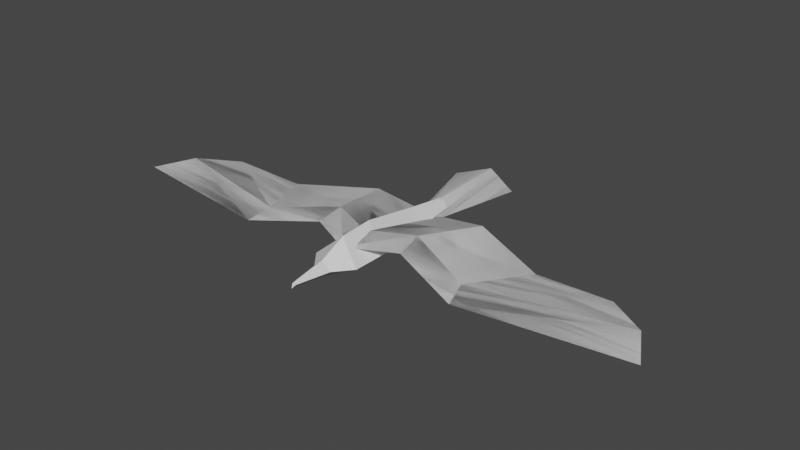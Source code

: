 # Source: bird1.blend  (saved by Blender 3.6.11; exported with 4.5.12 LTS)
import bpy
from mathutils import Matrix  # noqa: F401  (used for matrix-valued properties, if any)

bpy.ops.wm.read_factory_settings(use_empty=True)
scene = bpy.context.scene
scene.name = 'Scene'

# ---- materials (node trees are filled in below, after node groups)
mat_material_001 = bpy.data.materials.new('Material.001')
mat_material_001.use_transparent_shadow = False

# ---- material node trees
mat_material_001.use_nodes = True; mat_material_001.node_tree.nodes.clear()
_N = mat_material_001.node_tree.nodes; _L = mat_material_001.node_tree.links
n0 = _N.new('ShaderNodeBsdfPrincipled'); n0.name = 'Principled BSDF'; n0.location = (10, 300)
n0.distribution = 'GGX'
n0.subsurface_method = 'RANDOM_WALK_SKIN'
n0.inputs[3].default_value = 1.45
n0.inputs[27].default_value = (0.0, 0.0, 0.0, 1.0)
n0.inputs[28].default_value = 1.0
n1 = _N.new('ShaderNodeOutputMaterial'); n1.name = 'Material Output'; n1.location = (300, 300)
_L.new(n0.outputs[0], n1.inputs[0])
n1.is_active_output = True

# ---- world
world_world = bpy.data.worlds.new('World'); scene.world = world_world
world_world.use_nodes = True; world_world.node_tree.nodes.clear()
_N = world_world.node_tree.nodes; _L = world_world.node_tree.links
n0 = _N.new('ShaderNodeOutputWorld'); n0.name = 'World Output'; n0.location = (300, 300)
n1 = _N.new('ShaderNodeBackground'); n1.name = 'Background'; n1.location = (10, 300)
n1.inputs[0].default_value = (0.05088, 0.05088, 0.05088, 1.0)
_L.new(n1.outputs[0], n0.inputs[0])
n0.is_active_output = True
world_world.color = (0.05088, 0.05088, 0.05088)
world_world.use_sun_shadow = False
world_world.sun_shadow_jitter_overblur = 0.0

# ---- meshes
me_mesh = bpy.data.meshes.new('Mesh')
me_mesh.from_pydata([(-0.224, 9.808e-11, 0.377), (-0.08736, 1.209e-11, 0.5426), (-5.211e-11, 0.1967, 0.2903), (-8.128e-12, 0.07669, 0.5426), (0.224, -9.791e-11, 0.377), (0.08736, -1.205e-11, 0.5426), (-7.201e-11, -0.1415, 0.2658), (-7.562e-11, -0.07669, 0.5426), (1.283e-10, -0.02627, 0.8966), (-0.01897, 3.494e-10, 0.8667), (0.01897, -1.87e-10, 0.8667), (-1.862e-11, 0.02627, 0.8369), (-1.995e-15, -0.05462, -0.8603), (-0.1016, 0.006299, -0.9838), (4.474e-15, 0.05836, -1.052), (0.1016, 0.006299, -0.9838), (7.595e-15, 0.1225, -0.605), (-0.1318, -0.01604, -0.605), (-7.805e-15, -0.1546, -0.605), (0.1318, -0.01604, -0.605), (1.228e-14, 0.2169, -0.03825), (-0.2104, -0.01095, 0.005117), (-9.281e-11, -0.1957, 0.04848), (0.2104, -0.01095, 0.005117), (-2.081, -0.001097, -0.5177), (-2.66, -0.008437, 0.1057), (0.02681, -0.05879, -0.8811), (0.02681, 0.1006, 0.3166), (-1.119, -0.009437, 0.3125), (-1.354, -0.03341, -0.5411), (-0.4497, 0.1085, 0.09369), (-0.5922, 0.03638, -0.8482), (0.02681, 0.1536, 0.04109), (-0.4321, 0.1651, -0.1552), (-1.068, 0.05042, 0.08796), (-2.463, 0.01907, -0.2545), (2.081, -0.001097, -0.5177), (2.66, -0.008437, 0.1057), (-0.02681, -0.05879, -0.8811), (-0.02681, 0.1006, 0.3166), (1.119, -0.009437, 0.3125), (1.354, -0.03341, -0.5411), (0.4497, 0.1085, 0.09369), (0.5922, 0.03638, -0.8482), (-0.02681, 0.1536, 0.04109), (0.4321, 0.1651, -0.1552), (1.068, 0.05042, 0.08796), (2.463, 0.01907, -0.2545), (-0.3125, -0.01241, -1.669), (-0.0827, -0.04296, -0.7683), (0.3338, -0.01241, -1.669), (0.104, -0.04296, -0.7683), (0.01066, 0.09288, -1.784), (0.01066, 0.06233, -0.8834), (-2.081, -0.001097, -0.5177), (-2.66, -0.008437, 0.1057), (0.02681, -0.05879, -0.8811), (0.02681, 0.1006, 0.3166), (-1.119, -0.009437, 0.3125), (-1.354, -0.03341, -0.5411), (-0.4497, 0.1085, 0.09369), (-0.5922, 0.03638, -0.8482), (0.02681, 0.1536, 0.04109), (-0.4321, 0.1651, -0.1552), (-1.068, 0.05042, 0.08796), (-2.463, 0.01907, -0.2545), (2.081, -0.001097, -0.5177), (2.66, -0.008437, 0.1057), (-0.02681, -0.05879, -0.8811), (-0.02681, 0.1006, 0.3166), (1.119, -0.009437, 0.3125), (1.354, -0.03341, -0.5411), (0.4497, 0.1085, 0.09369), (0.5922, 0.03638, -0.8482), (-0.02681, 0.1536, 0.04109), (0.4321, 0.1651, -0.1552), (1.068, 0.05042, 0.08796), (2.463, 0.01907, -0.2545), (-0.3125, -0.01241, -1.669), (-0.0827, -0.04296, -0.7683), (0.3338, -0.01241, -1.669), (0.104, -0.04296, -0.7683), (0.01066, 0.09288, -1.784), (0.01066, 0.06233, -0.8834)], [], [(0, 1, 3, 2), (2, 3, 5, 4), (4, 5, 7, 6), (6, 7, 1, 0), (9, 8, 10, 11), (12, 13, 14, 15), (1, 7, 8, 9), (7, 5, 10, 8), (5, 3, 11, 10), (3, 1, 9, 11), (6, 0, 21, 22), (0, 2, 20, 21), (2, 4, 23, 20), (4, 6, 22, 23), (17, 16, 14, 13), (18, 17, 13, 12), (19, 18, 12, 15), (16, 19, 15, 14), (21, 20, 16, 17), (22, 21, 17, 18), (23, 22, 18, 19), (20, 23, 19, 16), (35, 25, 28, 34), (34, 28, 30, 33), (33, 30, 27, 32), (31, 33, 32, 26), (29, 34, 33, 31), (24, 35, 34, 29), (47, 46, 40, 37), (46, 45, 42, 40), (45, 44, 39, 42), (43, 38, 44, 45), (41, 43, 45, 46), (36, 41, 46, 47), (52, 53, 51, 50), (48, 49, 53, 52), (65, 64, 58, 55), (64, 63, 60, 58), (63, 62, 57, 60), (61, 56, 62, 63), (59, 61, 63, 64), (54, 59, 64, 65), (77, 67, 70, 76), (76, 70, 72, 75), (75, 72, 69, 74), (73, 75, 74, 68), (71, 76, 75, 73), (66, 77, 76, 71), (82, 80, 81, 83), (78, 82, 83, 79)])
me_mesh.polygons.foreach_set('use_smooth', [True] * 50)
_k = set([(0, 1), (0, 2), (0, 6), (0, 21), (1, 3), (1, 7), (1, 9), (2, 3), (2, 4), (2, 20), (3, 5), (3, 11), (4, 5), (4, 6), (4, 23), (5, 7), (5, 10), (6, 7), (6, 22), (7, 8), (8, 9), (8, 10), (9, 11), (10, 11), (12, 13), (12, 15), (12, 18), (13, 14), (13, 17), (14, 15), (14, 16), (15, 19), (16, 17), (16, 19), (16, 20), (17, 18), (17, 21), (18, 19), (18, 22), (19, 23), (20, 21), (20, 23), (21, 22), (22, 23), (24, 29), (24, 35), (25, 28), (25, 35), (26, 31), (26, 32), (27, 30), (27, 32), (28, 30), (28, 34), (29, 31), (29, 34), (30, 33), (31, 33), (32, 33), (33, 34), (34, 35), (36, 41), (36, 47), (37, 40), (37, 47), (38, 43), (38, 44), (39, 42), (39, 44), (40, 42), (40, 46), (41, 43), (41, 46), (42, 45), (43, 45), (44, 45), (45, 46), (46, 47), (48, 49), (48, 52), (49, 53), (50, 51), (50, 52), (51, 53), (52, 53), (54, 59), (54, 65), (55, 58), (55, 65), (56, 61), (56, 62), (57, 60), (57, 62), (58, 60), (58, 64), (59, 61), (59, 64), (60, 63), (61, 63), (62, 63), (63, 64), (64, 65), (66, 71), (66, 77), (67, 70), (67, 77), (68, 73), (68, 74), (69, 72), (69, 74), (70, 72), (70, 76), (71, 73), (71, 76), (72, 75), (73, 75), (74, 75), (75, 76), (76, 77), (78, 79), (78, 82), (79, 83), (80, 81), (80, 82), (81, 83), (82, 83)])
me_mesh.attributes.new('sharp_edge', 'BOOLEAN', 'EDGE').data.foreach_set('value', [ (min(e.vertices), max(e.vertices)) in _k for e in me_mesh.edges])
_uv = me_mesh.uv_layers.new(name='map1')
_uv.uv.foreach_set('vector', [0.8134, 0.1274, 0.8134, 0.1274, 0.8134, 0.1274, 0.8134, 0.1274, 0.8134, 0.1274, 0.8134, 0.1274, 0.8134, 0.1274, 0.8134, 0.1274, 0.7535, 0.02848, 0.7535, 0.02848, 0.7535, 0.02848, 0.7535, 0.02848, 0.7535, 0.02848, 0.7535, 0.02848, 0.7535, 0.02848, 0.7535, 0.02848, 0.8134, 0.1274, 0.8134, 0.1274, 0.8134, 0.1274, 0.8134, 0.1274, 0.7535, 0.02848, 0.7535, 0.02848, 0.7535, 0.02848, 0.7535, 0.02848, 0.7535, 0.02848, 0.7535, 0.02848, 0.7535, 0.02848, 0.7535, 0.02848, 0.7535, 0.02848, 0.7535, 0.02848, 0.7535, 0.02848, 0.7535, 0.02848, 0.8134, 0.1274, 0.8134, 0.1274, 0.8134, 0.1274, 0.8134, 0.1274, 0.8134, 0.1274, 0.8134, 0.1274, 0.8134, 0.1274, 0.8134, 0.1274, 0.7535, 0.02848, 0.7535, 0.02848, 0.7535, 0.02848, 0.7535, 0.02848, 0.8134, 0.1274, 0.8134, 0.1274, 0.8134, 0.1274, 0.8134, 0.1274, 0.8134, 0.1274, 0.8134, 0.1274, 0.8134, 0.1274, 0.8134, 0.1274, 0.7535, 0.02848, 0.7535, 0.02848, 0.7535, 0.02848, 0.7535, 0.02848, 0.8134, 0.1274, 0.8134, 0.1274, 0.8134, 0.1274, 0.8134, 0.1274, 0.7535, 0.02848, 0.7535, 0.02848, 0.7535, 0.02848, 0.7535, 0.02848, 0.7535, 0.02848, 0.7535, 0.02848, 0.7535, 0.02848, 0.7535, 0.02848, 0.8134, 0.1274, 0.8134, 0.1274, 0.8134, 0.1274, 0.8134, 0.1274, 0.8134, 0.1274, 0.8134, 0.1274, 0.8134, 0.1274, 0.8134, 0.1274, 0.7535, 0.02848, 0.7535, 0.02848, 0.7535, 0.02848, 0.7535, 0.02848, 0.7535, 0.02848, 0.7535, 0.02848, 0.7535, 0.02848, 0.7535, 0.02848, 0.8134, 0.1274, 0.8134, 0.1274, 0.8134, 0.1274, 0.8134, 0.1274, 0.8134, 0.1274, 0.8134, 0.1274, 0.8134, 0.1274, 0.8134, 0.1274, 0.8134, 0.1274, 0.8134, 0.1274, 0.8134, 0.1274, 0.8134, 0.1274, 0.8134, 0.1274, 0.8134, 0.1274, 0.8134, 0.1274, 0.8134, 0.1274, 0.8134, 0.1274, 0.8134, 0.1274, 0.8134, 0.1274, 0.8134, 0.1274, 0.8134, 0.1274, 0.8134, 0.1274, 0.8134, 0.1274, 0.8134, 0.1274, 0.8134, 0.1274, 0.8134, 0.1274, 0.8134, 0.1274, 0.8134, 0.1274, 0.8134, 0.1274, 0.8134, 0.1274, 0.8134, 0.1274, 0.8134, 0.1274, 0.8134, 0.1274, 0.8134, 0.1274, 0.8134, 0.1274, 0.8134, 0.1274, 0.8134, 0.1274, 0.8134, 0.1274, 0.8134, 0.1274, 0.8134, 0.1274, 0.8134, 0.1274, 0.8134, 0.1274, 0.8134, 0.1274, 0.8134, 0.1274, 0.8134, 0.1274, 0.8134, 0.1274, 0.8134, 0.1274, 0.8134, 0.1274, 0.8134, 0.1274, 0.8134, 0.1274, 0.8134, 0.1274, 0.8134, 0.1274, 0.8134, 0.1274, 0.8134, 0.1274, 0.8134, 0.1274, 0.8134, 0.1274, 0.8134, 0.1274, 0.8134, 0.1274, 0.8134, 0.1274, 0.8134, 0.1274, 0.8134, 0.1274, 0.8134, 0.1274, 0.8134, 0.1274, 0.8134, 0.1274, 0.8134, 0.1274, 0.8134, 0.1274, 0.8134, 0.1274, 0.8134, 0.1274, 0.8134, 0.1274, 0.8134, 0.1274, 0.8134, 0.1274, 0.8134, 0.1274, 0.8134, 0.1274, 0.8134, 0.1274, 0.8134, 0.1274, 0.8134, 0.1274, 0.8134, 0.1274, 0.8134, 0.1274, 0.8134, 0.1274, 0.8134, 0.1274, 0.8134, 0.1274, 0.8134, 0.1274, 0.8134, 0.1274, 0.8134, 0.1274, 0.8134, 0.1274, 0.8134, 0.1274, 0.8134, 0.1274, 0.8134, 0.1274, 0.8134, 0.1274, 0.8134, 0.1274, 0.8134, 0.1274, 0.8134, 0.1274, 0.8134, 0.1274, 0.8134, 0.1274, 0.8134, 0.1274, 0.8134, 0.1274, 0.8134, 0.1274, 0.8134, 0.1274, 0.8134, 0.1274, 0.8134, 0.1274, 0.8134, 0.1274, 0.8134, 0.1274, 0.8134, 0.1274, 0.8134, 0.1274, 0.8134, 0.1274, 0.8134, 0.1274, 0.8134, 0.1274, 0.8134, 0.1274, 0.8134, 0.1274, 0.8134, 0.1274, 0.8134, 0.1274, 0.8134, 0.1274, 0.8134, 0.1274, 0.8134, 0.1274, 0.8134, 0.1274, 0.8134, 0.1274])
me_mesh.materials.append(mat_material_001)
me_mesh.update()
me_mesh.normals_split_custom_set([tuple(v) for v in zip(*[iter([-0.5434, 0.7429, 0.3909, -0.5434, 0.7429, 0.3909, -0.5434, 0.7429, 0.3909, -0.5434, 0.7429, 0.3909, 0.5434, 0.7429, 0.3909, 0.5434, 0.7429, 0.3909, 0.5434, 0.7429, 0.3909, 0.5434, 0.7429, 0.3909, 0.4853, -0.8311, 0.2716, 0.4853, -0.8311, 0.2716, 0.4853, -0.8311, 0.2716, 0.4853, -0.8311, 0.2716, -0.4853, -0.8311, 0.2716, -0.4853, -0.8311, 0.2716, -0.4853, -0.8311, 0.2716, -0.4853, -0.8311, 0.2716, -2.468e-06, 0.7509, 0.6604, -2.468e-06, 0.7509, 0.6604, -2.468e-06, 0.7509, 0.6604, -2.468e-06, 0.7509, 0.6604, -4.94e-07, -0.8618, -0.5072, -4.94e-07, -0.8618, -0.5072, -4.94e-07, -0.8618, -0.5072, -4.94e-07, -0.8618, -0.5072, -0.708, -0.6954, 0.1231, -0.708, -0.6954, 0.1231, -0.708, -0.6954, 0.1231, -0.708, -0.6954, 0.1231, 0.708, -0.6954, 0.1231, 0.708, -0.6954, 0.1231, 0.708, -0.6954, 0.1231, 0.708, -0.6954, 0.1231, 0.6698, 0.7304, 0.1336, 0.6698, 0.7304, 0.1336, 0.6698, 0.7304, 0.1336, 0.6698, 0.7304, 0.1336, -0.6698, 0.7304, 0.1336, -0.6698, 0.7304, 0.1336, -0.6698, 0.7304, 0.1336, -0.6698, 0.7304, 0.1336, -0.5912, -0.803, 0.07513, -0.5912, -0.803, 0.07513, -0.5912, -0.803, 0.07513, -0.5912, -0.803, 0.07513, -0.6995, 0.7146, -0.004149, -0.6995, 0.7146, -0.004149, -0.6995, 0.7146, -0.004149, -0.6995, 0.7146, -0.004149, 0.6995, 0.7146, -0.004149, 0.6995, 0.7146, -0.004149, 0.6995, 0.7146, -0.004149, 0.6995, 0.7146, -0.004149, 0.5912, -0.803, 0.07513, 0.5912, -0.803, 0.07513, 0.5912, -0.803, 0.07513, 0.5912, -0.803, 0.07513, -0.6423, 0.7639, -0.06218, -0.6423, 0.7639, -0.06218, -0.6423, 0.7639, -0.06218, -0.6423, 0.7639, -0.06218, -0.5821, -0.7928, -0.1807, -0.5821, -0.7928, -0.1807, -0.5821, -0.7928, -0.1807, -0.5821, -0.7928, -0.1807, 0.5821, -0.7928, -0.1807, 0.5821, -0.7928, -0.1807, 0.5821, -0.7928, -0.1807, 0.5821, -0.7928, -0.1807, 0.6423, 0.7639, -0.06218, 0.6423, 0.7639, -0.06218, 0.6423, 0.7639, -0.06218, 0.6423, 0.7639, -0.06218, -0.7329, 0.672, -0.1058, -0.7329, 0.672, -0.1058, -0.7329, 0.672, -0.1058, -0.7329, 0.672, -0.1058, -0.6811, -0.7294, -0.06316, -0.6811, -0.7294, -0.06316, -0.6811, -0.7294, -0.06316, -0.6811, -0.7294, -0.06316, 0.6811, -0.7294, -0.06316, 0.6811, -0.7294, -0.06316, 0.6811, -0.7294, -0.06316, 0.6811, -0.7294, -0.06316, 0.7329, 0.672, -0.1058, 0.7329, 0.672, -0.1058, 0.7329, 0.672, -0.1058, 0.7329, 0.672, -0.1058, -0.03515, 0.9905, 0.1331, -0.03515, 0.9905, 0.1331, -0.03515, 0.9905, 0.1331, -0.03515, 0.9905, 0.1331, -0.09313, 0.9698, 0.2252, -0.09313, 0.9698, 0.2252, -0.09313, 0.9698, 0.2252, -0.09313, 0.9698, 0.2252, -0.07026, 0.9769, 0.202, -0.07026, 0.9769, 0.202, -0.07026, 0.9769, 0.202, -0.07026, 0.9769, 0.202, 0.1286, 0.9676, -0.2171, 0.1286, 0.9676, -0.2171, 0.1286, 0.9676, -0.2171, 0.1286, 0.9676, -0.2171, -0.169, 0.9805, -0.1006, -0.169, 0.9805, -0.1006, -0.169, 0.9805, -0.1006, -0.169, 0.9805, -0.1006, 0.01759, 0.9933, -0.1139, 0.01759, 0.9933, -0.1139, 0.01759, 0.9933, -0.1139, 0.01759, 0.9933, -0.1139, 0.03515, 0.9905, 0.1331, 0.03515, 0.9905, 0.1331, 0.03515, 0.9905, 0.1331, 0.03515, 0.9905, 0.1331, 0.09313, 0.9698, 0.2252, 0.09313, 0.9698, 0.2252, 0.09313, 0.9698, 0.2252, 0.09313, 0.9698, 0.2252, 0.07026, 0.9769, 0.202, 0.07026, 0.9769, 0.202, 0.07026, 0.9769, 0.202, 0.07026, 0.9769, 0.202, -0.1286, 0.9676, -0.2171, -0.1286, 0.9676, -0.2171, -0.1286, 0.9676, -0.2171, -0.1286, 0.9676, -0.2171, 0.169, 0.9805, -0.1006, 0.169, 0.9805, -0.1006, 0.169, 0.9805, -0.1006, 0.169, 0.9805, -0.1006, -0.01759, 0.9933, -0.1139, -0.01759, 0.9933, -0.1139, -0.01759, 0.9933, -0.1139, -0.01759, 0.9933, -0.1139, 0.4126, 0.9071, 0.08337, 0.4126, 0.9071, 0.08337, 0.4126, 0.9071, 0.08337, 0.4126, 0.9071, 0.08337, -0.4126, 0.9071, 0.08337, -0.4126, 0.9071, 0.08337, -0.4126, 0.9071, 0.08337, -0.4126, 0.9071, 0.08337, 0.03515, -0.9905, -0.1331, 0.03515, -0.9905, -0.1331, 0.03515, -0.9905, -0.1331, 0.03515, -0.9905, -0.1331, 0.09313, -0.9698, -0.2252, 0.09313, -0.9698, -0.2252, 0.09313, -0.9698, -0.2252, 0.09313, -0.9698, -0.2252, 0.07026, -0.9769, -0.202, 0.07026, -0.9769, -0.202, 0.07026, -0.9769, -0.202, 0.07026, -0.9769, -0.202, -0.1286, -0.9676, 0.2171, -0.1286, -0.9676, 0.2171, -0.1286, -0.9676, 0.2171, -0.1286, -0.9676, 0.2171, 0.169, -0.9805, 0.1006, 0.169, -0.9805, 0.1006, 0.169, -0.9805, 0.1006, 0.169, -0.9805, 0.1006, -0.01759, -0.9933, 0.1139, -0.01759, -0.9933, 0.1139, -0.01759, -0.9933, 0.1139, -0.01759, -0.9933, 0.1139, -0.03515, -0.9905, -0.1331, -0.03515, -0.9905, -0.1331, -0.03515, -0.9905, -0.1331, -0.03515, -0.9905, -0.1331, -0.09313, -0.9698, -0.2252, -0.09313, -0.9698, -0.2252, -0.09313, -0.9698, -0.2252, -0.09313, -0.9698, -0.2252, -0.07026, -0.9769, -0.202, -0.07026, -0.9769, -0.202, -0.07026, -0.9769, -0.202, -0.07026, -0.9769, -0.202, 0.1286, -0.9676, 0.2171, 0.1286, -0.9676, 0.2171, 0.1286, -0.9676, 0.2171, 0.1286, -0.9676, 0.2171, -0.169, -0.9805, 0.1006, -0.169, -0.9805, 0.1006, -0.169, -0.9805, 0.1006, -0.169, -0.9805, 0.1006, 0.01759, -0.9933, 0.1139, 0.01759, -0.9933, 0.1139, 0.01759, -0.9933, 0.1139, 0.01759, -0.9933, 0.1139, -0.4126, -0.9071, -0.08337, -0.4126, -0.9071, -0.08337, -0.4126, -0.9071, -0.08337, -0.4126, -0.9071, -0.08337, 0.4126, -0.9071, -0.08337, 0.4126, -0.9071, -0.08337, 0.4126, -0.9071, -0.08337, 0.4126, -0.9071, -0.08337])] * 3)])

# ---- objects
ob_bird1_model = bpy.data.objects.new('Bird1_Model', me_mesh)

# ---- transforms, parenting, visibility, modifiers, constraints
ob_bird1_model.location = (0.0, 0.0, 0.0)
ob_bird1_model.rotation_euler = (1.571, -0.0, 0.0)
ob_bird1_model.color = (0.8, 0.8, 0.8, 1.0)
_vg = ob_bird1_model.vertex_groups.new(name='Root_Jnt')
for _i, _w in zip([0, 1, 2, 3, 4, 5, 6, 7, 12, 13, 14, 15, 16, 17, 18, 19, 20, 21, 22, 23, 24, 26, 27, 28, 29, 30, 31, 32, 33, 34, 36, 38, 39, 40, 41, 42, 43, 44, 45, 54, 56, 57, 58, 59, 60, 61, 62, 63, 64, 66, 68, 69, 70, 71, 72, 73, 74, 75], [0.4923, 0.04653, 0.5763, 0.01338, 0.4923, 0.04653, 0.7178, 0.05085, 1.0, 1.0, 1.0, 1.0, 1.0, 1.0, 1.0, 1.0, 1.0, 1.0, 0.997, 1.0, 0.001541, 1.0, 0.6687, 0.003016, 0.02182, 0.04189, 0.7128, 0.9157, 0.2951, 0.03045, 0.001533, 1.0, 0.6687, 0.003016, 0.02178, 0.04189, 0.7128, 0.9157, 0.05565, 0.001541, 1.0, 0.6687, 0.003016, 0.02182, 0.04189, 0.7128, 0.9157, 0.2951, 0.03045, 0.001533, 1.0, 0.6687, 0.003016, 0.02178, 0.04189, 0.7128, 0.9157, 0.05565]): _vg.add([_i], _w, 'REPLACE')
_vg = ob_bird1_model.vertex_groups.new(name='Head_Jnt')
for _i, _w in zip([0, 1, 2, 3, 4, 5, 6, 7, 8, 9, 10, 11, 27, 39, 57, 69], [0.4923, 0.9486, 0.4195, 0.9856, 0.4922, 0.9486, 0.279, 0.943, 0.5, 0.5, 0.5001, 0.8506, 0.3302, 0.3302, 0.3302, 0.3302]): _vg.add([_i], _w, 'REPLACE')
_vg = ob_bird1_model.vertex_groups.new(name='Nose_Jnt')
for _i, _w in zip([0, 1, 2, 3, 4, 5, 6, 7, 8, 9, 10, 11, 22, 28, 40, 58, 70], [0.01547, 0.004885, 0.004207, 0.00103, 0.01547, 0.004885, 0.003169, 0.006181, 0.5, 0.5, 0.4999, 0.1494, 0.002989, 0.001291, 0.001291, 0.001291, 0.001291]): _vg.add([_i], _w, 'REPLACE')
_vg = ob_bird1_model.vertex_groups.new(name='Tail_Jnt1')
_vg.add([48, 49, 50, 51, 52, 53, 78, 79, 80, 81, 82, 83], 1.0, 'REPLACE')
_vg = ob_bird1_model.vertex_groups.new(name='R_Wing1')
for _i, _w in zip([24, 28, 29, 30, 31, 32, 33, 34, 54, 58, 59, 60, 61, 62, 63, 64], [0.01236, 0.4974, 0.3081, 0.9558, 0.2009, 0.08352, 0.5986, 0.4848, 0.01236, 0.4974, 0.3081, 0.9558, 0.2009, 0.08352, 0.5986, 0.4848]): _vg.add([_i], _w, 'REPLACE')
_vg = ob_bird1_model.vertex_groups.new(name='R_Wing2')
for _i, _w in zip([24, 25, 28, 29, 30, 31, 33, 34, 35, 54, 55, 58, 59, 60, 61, 63, 64, 65], [0.7431, 0.4996, 0.4983, 0.6442, 0.002285, 0.0863, 0.1064, 0.4848, 0.5114, 0.7431, 0.4996, 0.4983, 0.6442, 0.002285, 0.0863, 0.1064, 0.4848, 0.5114]): _vg.add([_i], _w, 'REPLACE')
_vg = ob_bird1_model.vertex_groups.new(name='R_Wing3')
for _i, _w in zip([24, 25, 29, 35, 54, 55, 59, 65], [0.243, 0.4996, 0.0259, 0.4886, 0.243, 0.4996, 0.0259, 0.4886]): _vg.add([_i], _w, 'REPLACE')
_vg = ob_bird1_model.vertex_groups.new(name='L_Wing1')
for _i, _w in zip([36, 40, 41, 42, 43, 44, 45, 46, 66, 70, 71, 72, 73, 74, 75, 76], [0.01224, 0.4974, 0.3081, 0.9558, 0.2009, 0.08352, 0.9434, 0.5, 0.01224, 0.4974, 0.3081, 0.9558, 0.2009, 0.08352, 0.9434, 0.5]): _vg.add([_i], _w, 'REPLACE')
_vg = ob_bird1_model.vertex_groups.new(name='L_Wing2')
for _i, _w in zip([36, 37, 40, 41, 42, 43, 46, 47, 66, 67, 70, 71, 72, 73, 76, 77], [0.7432, 0.4996, 0.4983, 0.6442, 0.002285, 0.0863, 0.5, 0.5114, 0.7432, 0.4996, 0.4983, 0.6442, 0.002285, 0.0863, 0.5, 0.5114]): _vg.add([_i], _w, 'REPLACE')
_vg = ob_bird1_model.vertex_groups.new(name='L_Wing3')
for _i, _w in zip([36, 37, 41, 47, 66, 67, 71, 77], [0.243, 0.4996, 0.02591, 0.4886, 0.243, 0.4996, 0.02591, 0.4886]): _vg.add([_i], _w, 'REPLACE')
_m = ob_bird1_model.modifiers.new('Bones_and_Cons', 'ARMATURE')

# ---- collection membership
scene.collection.objects.link(ob_bird1_model)

# ---- scene / render settings (as saved in the file)
scene.frame_start = 1; scene.frame_end = 250; scene.frame_set(1)
scene.render.engine = 'BLENDER_EEVEE_NEXT'
scene.cycles.sampling_pattern = 'TABULATED_SOBOL'
scene.view_settings.view_transform = 'Filmic'
bpy.context.view_layer.update()

# ---- added for rendering (the .blend has no active camera and no usable light): camera, sun
cam_auto = bpy.data.cameras.new('AutoCamera')
cam_auto.lens = 50.0
cam_auto.sensor_width = 36.0
cam_auto.clip_end = 1000.0
ob_auto_camera = bpy.data.objects.new('AutoCamera', cam_auto)
scene.collection.objects.link(ob_auto_camera)
ob_auto_camera.location = (5.52446, -6.18547, 4.43017)
ob_auto_camera.rotation_euler = (1.09748, -7.21219e-08, 0.694738)
scene.camera = ob_auto_camera
light_auto_sun = bpy.data.lights.new('AutoSun', 'SUN')
light_auto_sun.energy = 3.0
light_auto_sun.angle = 0.0523599
ob_auto_sun = bpy.data.objects.new('AutoSun', light_auto_sun)
scene.collection.objects.link(ob_auto_sun)
ob_auto_sun.rotation_euler = (0.872665, 0.174533, 0.523599)
bpy.context.view_layer.update()
